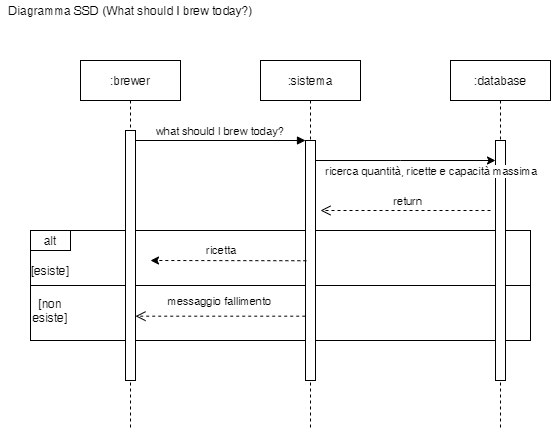

The diagram above was exported from draw.io. Its source (the exported page's mxGraphModel, read from the mxfile embedded in the PNG):
<mxGraphModel dx="1422" dy="766" grid="1" gridSize="10" guides="1" tooltips="1" connect="1" arrows="1" fold="1" page="1" pageScale="1" pageWidth="850" pageHeight="1100" math="0" shadow="0">
  <root>
    <mxCell id="0" />
    <mxCell id="1" parent="0" />
    <mxCell id="3nuBFxr9cyL0pnOWT2aG-1" value=":brewer" style="shape=umlLifeline;perimeter=lifelinePerimeter;container=1;collapsible=0;recursiveResize=0;rounded=0;shadow=0;strokeWidth=1;" parent="1" vertex="1">
      <mxGeometry x="120" y="80" width="100" height="370" as="geometry" />
    </mxCell>
    <mxCell id="pJRs6AOUAIEvrjy1BL6n-9" value="" style="rounded=0;whiteSpace=wrap;html=1;fillColor=none;" parent="3nuBFxr9cyL0pnOWT2aG-1" vertex="1">
      <mxGeometry x="-50" y="170" width="500" height="110" as="geometry" />
    </mxCell>
    <mxCell id="pJRs6AOUAIEvrjy1BL6n-11" style="edgeStyle=orthogonalEdgeStyle;rounded=0;orthogonalLoop=1;jettySize=auto;html=1;exitX=0;exitY=0.5;exitDx=0;exitDy=0;entryX=1;entryY=0.5;entryDx=0;entryDy=0;endArrow=none;endFill=0;" parent="3nuBFxr9cyL0pnOWT2aG-1" source="pJRs6AOUAIEvrjy1BL6n-9" target="pJRs6AOUAIEvrjy1BL6n-9" edge="1">
      <mxGeometry relative="1" as="geometry">
        <Array as="points">
          <mxPoint x="235" y="225" />
          <mxPoint x="235" y="225" />
        </Array>
      </mxGeometry>
    </mxCell>
    <mxCell id="3nuBFxr9cyL0pnOWT2aG-2" value="" style="points=[];perimeter=orthogonalPerimeter;rounded=0;shadow=0;strokeWidth=1;" parent="3nuBFxr9cyL0pnOWT2aG-1" vertex="1">
      <mxGeometry x="45" y="70" width="10" height="250" as="geometry" />
    </mxCell>
    <mxCell id="pJRs6AOUAIEvrjy1BL6n-12" value="alt" style="text;html=1;fillColor=none;align=center;verticalAlign=middle;whiteSpace=wrap;rounded=0;strokeColor=#000000;" parent="3nuBFxr9cyL0pnOWT2aG-1" vertex="1">
      <mxGeometry x="-50" y="170" width="40" height="20" as="geometry" />
    </mxCell>
    <mxCell id="pJRs6AOUAIEvrjy1BL6n-18" value="[esiste]" style="text;html=1;strokeColor=none;fillColor=none;align=center;verticalAlign=middle;whiteSpace=wrap;rounded=0;" parent="3nuBFxr9cyL0pnOWT2aG-1" vertex="1">
      <mxGeometry x="-50" y="200" width="40" height="20" as="geometry" />
    </mxCell>
    <mxCell id="pJRs6AOUAIEvrjy1BL6n-19" value="[non esiste]" style="text;html=1;strokeColor=none;fillColor=none;align=center;verticalAlign=middle;whiteSpace=wrap;rounded=0;" parent="3nuBFxr9cyL0pnOWT2aG-1" vertex="1">
      <mxGeometry x="-50" y="240" width="40" height="20" as="geometry" />
    </mxCell>
    <mxCell id="3nuBFxr9cyL0pnOWT2aG-5" value=":sistema" style="shape=umlLifeline;perimeter=lifelinePerimeter;container=1;collapsible=0;recursiveResize=0;rounded=0;shadow=0;strokeWidth=1;fillColor=#FFFFFF;" parent="1" vertex="1">
      <mxGeometry x="300" y="80" width="100" height="370" as="geometry" />
    </mxCell>
    <mxCell id="3nuBFxr9cyL0pnOWT2aG-6" value="" style="points=[];perimeter=orthogonalPerimeter;rounded=0;shadow=0;strokeWidth=1;" parent="3nuBFxr9cyL0pnOWT2aG-5" vertex="1">
      <mxGeometry x="45" y="80" width="10" height="240" as="geometry" />
    </mxCell>
    <mxCell id="3nuBFxr9cyL0pnOWT2aG-7" value="messaggio fallimento" style="verticalAlign=bottom;endArrow=open;dashed=1;endSize=8;shadow=0;strokeWidth=1;exitX=-0.029;exitY=0.732;exitDx=0;exitDy=0;exitPerimeter=0;" parent="1" source="3nuBFxr9cyL0pnOWT2aG-6" target="3nuBFxr9cyL0pnOWT2aG-2" edge="1">
      <mxGeometry x="-0.0017" y="-6" relative="1" as="geometry">
        <mxPoint x="275" y="236" as="targetPoint" />
        <mxPoint x="345" y="308" as="sourcePoint" />
        <mxPoint as="offset" />
      </mxGeometry>
    </mxCell>
    <mxCell id="3nuBFxr9cyL0pnOWT2aG-8" value="what should I brew today?" style="verticalAlign=bottom;endArrow=block;entryX=0;entryY=0;shadow=0;strokeWidth=1;" parent="1" source="3nuBFxr9cyL0pnOWT2aG-2" target="3nuBFxr9cyL0pnOWT2aG-6" edge="1">
      <mxGeometry relative="1" as="geometry">
        <mxPoint x="275" y="160" as="sourcePoint" />
      </mxGeometry>
    </mxCell>
    <mxCell id="pJRs6AOUAIEvrjy1BL6n-1" value="Diagramma SSD (What should I brew today?)" style="text;html=1;align=center;verticalAlign=middle;resizable=0;points=[];autosize=1;" parent="1" vertex="1">
      <mxGeometry x="40" y="20" width="260" height="20" as="geometry" />
    </mxCell>
    <mxCell id="pJRs6AOUAIEvrjy1BL6n-3" value=":database" style="shape=umlLifeline;perimeter=lifelinePerimeter;container=1;collapsible=0;recursiveResize=0;rounded=0;shadow=0;strokeWidth=1;" parent="1" vertex="1">
      <mxGeometry x="490" y="80" width="100" height="370" as="geometry" />
    </mxCell>
    <mxCell id="pJRs6AOUAIEvrjy1BL6n-4" value="" style="points=[];perimeter=orthogonalPerimeter;rounded=0;shadow=0;strokeWidth=1;" parent="pJRs6AOUAIEvrjy1BL6n-3" vertex="1">
      <mxGeometry x="45" y="80" width="10" height="240" as="geometry" />
    </mxCell>
    <mxCell id="pJRs6AOUAIEvrjy1BL6n-5" style="edgeStyle=orthogonalEdgeStyle;rounded=0;orthogonalLoop=1;jettySize=auto;html=1;" parent="1" source="3nuBFxr9cyL0pnOWT2aG-6" target="pJRs6AOUAIEvrjy1BL6n-4" edge="1">
      <mxGeometry relative="1" as="geometry">
        <Array as="points">
          <mxPoint x="440" y="180" />
          <mxPoint x="440" y="180" />
        </Array>
      </mxGeometry>
    </mxCell>
    <mxCell id="pJRs6AOUAIEvrjy1BL6n-6" value="ricerca quantità, ricette e capacità massima" style="edgeLabel;html=1;align=center;verticalAlign=middle;resizable=0;points=[];" parent="pJRs6AOUAIEvrjy1BL6n-5" vertex="1" connectable="0">
      <mxGeometry x="-0.0714" relative="1" as="geometry">
        <mxPoint x="31.57" y="10" as="offset" />
      </mxGeometry>
    </mxCell>
    <mxCell id="pJRs6AOUAIEvrjy1BL6n-7" value="return" style="verticalAlign=bottom;endArrow=open;dashed=1;endSize=8;shadow=0;strokeWidth=1;" parent="1" edge="1">
      <mxGeometry x="-0.0311" relative="1" as="geometry">
        <mxPoint x="360" y="230" as="targetPoint" />
        <mxPoint x="530" y="230" as="sourcePoint" />
        <mxPoint as="offset" />
      </mxGeometry>
    </mxCell>
    <mxCell id="pJRs6AOUAIEvrjy1BL6n-14" value="" style="endArrow=classic;html=1;exitX=0.086;exitY=0.501;exitDx=0;exitDy=0;exitPerimeter=0;dashed=1;" parent="1" source="3nuBFxr9cyL0pnOWT2aG-6" edge="1">
      <mxGeometry width="50" height="50" relative="1" as="geometry">
        <mxPoint x="340" y="280" as="sourcePoint" />
        <mxPoint x="190" y="280" as="targetPoint" />
      </mxGeometry>
    </mxCell>
    <mxCell id="pJRs6AOUAIEvrjy1BL6n-15" value="ricetta" style="edgeLabel;html=1;align=center;verticalAlign=middle;resizable=0;points=[];" parent="pJRs6AOUAIEvrjy1BL6n-14" vertex="1" connectable="0">
      <mxGeometry x="-0.3181" y="2" relative="1" as="geometry">
        <mxPoint x="-32.71" y="-12.16" as="offset" />
      </mxGeometry>
    </mxCell>
  </root>
</mxGraphModel>